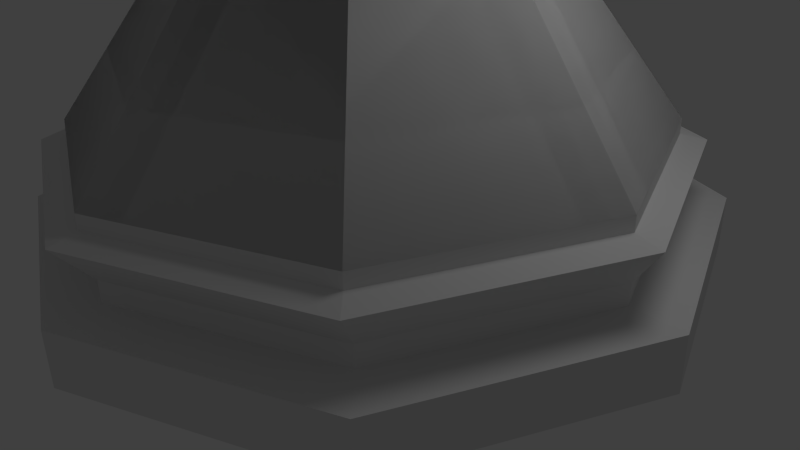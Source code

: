 # Source: MainHouse.blend  (saved by Blender 2.63.0; exported with 4.5.12 LTS)
import bpy
from mathutils import Matrix  # noqa: F401  (used for matrix-valued properties, if any)

bpy.ops.wm.read_factory_settings(use_empty=True)
scene = bpy.context.scene
scene.name = 'Scene'

# ---- collections
col_collection_1 = bpy.data.collections.new('Collection 1'); scene.collection.children.link(col_collection_1)

# ---- world
world_world = bpy.data.worlds.new('World'); scene.world = world_world
world_world.color = (0.05088, 0.05088, 0.05088)
world_world.use_sun_shadow = False
world_world.sun_shadow_jitter_overblur = 0.0
world_world.cycles.sampling_method = 'MANUAL'
world_world.cycles.sample_map_resolution = 256

# ---- cameras
cam_camera = bpy.data.cameras.new('Camera')
cam_camera.clip_end = 100.0
cam_camera.lens = 35.0
cam_camera.sensor_width = 32.0
cam_camera.sensor_height = 18.0
cam_camera.ortho_scale = 7.314
cam_camera.dof.focus_distance = 0.0
cam_camera.dof.aperture_fstop = 128.0

# ---- lights
light_lamp = bpy.data.lights.new('Lamp', 'POINT')
light_lamp.transmission_factor = 0.0
light_lamp.cutoff_distance = 30.0
light_lamp.energy = 100.0
light_lamp.shadow_buffer_clip_start = 1.001
light_lamp.shadow_soft_size = 1.0
light_lamp.shadow_maximum_resolution = 0.006
light_lamp.use_absolute_resolution = True
light_lamp.cycles.use_multiple_importance_sampling = False

# ---- meshes
me_cone = bpy.data.meshes.new('Cone')
me_cone.from_pydata([(0.02293, 3.692, 0.04008), (2.633, 2.61, 0.04008), (3.715, -4.94e-07, 0.04008), (2.633, -2.61, 0.04008), (0.02293, -3.327e-07, 4.912), (0.02293, -3.692, 0.04008), (-2.587, -2.61, 0.04008), (-3.669, -2.887e-07, 0.04008), (-2.587, 2.61, 0.04008), (0.02293, 3.692, 0.04008), (2.633, 2.61, 0.04008), (3.715, -4.94e-07, 0.04008), (2.633, -2.61, 0.04008), (0.02293, -3.327e-07, 4.912), (0.02293, -3.692, 0.04008), (-2.587, -2.61, 0.04008), (-3.669, -2.887e-07, 0.04008), (-2.587, 2.61, 0.04008), (0.02293, 3.692, 0.04008), (2.633, 2.61, 0.04008), (3.715, -4.94e-07, 0.04008), (2.633, -2.61, 0.04008), (0.02293, -3.327e-07, 4.912), (0.02293, -3.692, 0.04008), (-2.587, -2.61, 0.04008), (-3.669, -2.887e-07, 0.04008), (-2.587, 2.61, 0.04008), (0.02293, 3.692, -0.1425), (2.633, 2.61, -0.1425), (3.715, -4.94e-07, -0.1425), (2.633, -2.61, -0.1425), (0.02293, -3.692, -0.1425), (-2.587, -2.61, -0.1425), (-3.669, -2.887e-07, -0.1425), (-2.587, 2.61, -0.1425), (0.02293, 4.025, -0.2207), (2.869, 2.846, -0.2207), (4.048, -5.145e-07, -0.2207), (2.869, -2.846, -0.2207), (0.02293, -4.025, -0.2207), (-2.823, -2.846, -0.2207), (-4.002, -2.905e-07, -0.2207), (-2.823, 2.846, -0.2207), (0.01681, 3.769, -0.721), (2.62, 2.691, -0.721), (3.699, 0.08723, -0.721), (2.62, -2.516, -0.721), (0.01681, -3.595, -0.721), (-2.587, -2.516, -0.721), (-3.665, 0.08723, -0.721), (-2.587, 2.691, -0.721), (0.01681, 3.769, -0.9818), (2.62, 2.691, -0.9818), (3.699, 0.08723, -0.9818), (2.62, -2.516, -0.9818), (0.01681, -3.595, -0.9818), (-2.587, -2.516, -0.9818), (-3.665, 0.08723, -0.9818), (-2.587, 2.691, -0.9818), (0.01528, 4.437, -1.022), (3.076, 3.17, -1.022), (4.344, 0.109, -1.022), (3.076, -2.952, -1.022), (0.01528, -4.219, -1.022), (-3.045, -2.952, -1.022), (-4.313, 0.109, -1.022), (-3.045, 3.17, -1.022), (0.01528, 4.437, -1.7), (3.076, 3.17, -1.7), (4.344, 0.109, -1.7), (3.076, -2.952, -1.7), (0.01528, -4.219, -1.7), (-3.045, -2.952, -1.7), (-4.313, 0.109, -1.7), (-3.045, 3.17, -1.7)], [], [(7, 8, 4), (0, 1, 4), (8, 0, 4), (1, 2, 4), (6, 7, 4), (5, 6, 4), (3, 5, 4), (2, 3, 4), (0, 8, 7, 6, 5, 3, 2, 1), (16, 17, 13), (9, 10, 13), (17, 9, 13), (10, 11, 13), (15, 16, 13), (14, 15, 13), (12, 14, 13), (11, 12, 13), (9, 17, 16, 15, 14, 12, 11, 10), (25, 22, 26), (18, 22, 19), (26, 22, 18), (19, 22, 20), (24, 22, 25), (23, 22, 24), (21, 22, 23), (20, 22, 21), (18, 19, 28, 27), (28, 29, 37, 36), (21, 23, 31, 30), (23, 24, 32, 31), (24, 25, 33, 32), (25, 26, 34, 33), (19, 20, 29, 28), (26, 18, 27, 34), (20, 21, 30, 29), (37, 38, 46, 45), (30, 31, 39, 38), (32, 33, 41, 40), (27, 28, 36, 35), (34, 27, 35, 42), (29, 30, 38, 37), (31, 32, 40, 39), (33, 34, 42, 41), (46, 47, 55, 54), (39, 40, 48, 47), (41, 42, 50, 49), (36, 37, 45, 44), (38, 39, 47, 46), (40, 41, 49, 48), (35, 36, 44, 43), (42, 35, 43, 50), (55, 56, 64, 63), (48, 49, 57, 56), (43, 44, 52, 51), (50, 43, 51, 58), (45, 46, 54, 53), (47, 48, 56, 55), (49, 50, 58, 57), (44, 45, 53, 52), (64, 65, 73, 72), (57, 58, 66, 65), (52, 53, 61, 60), (54, 55, 63, 62), (56, 57, 65, 64), (51, 52, 60, 59), (58, 51, 59, 66), (53, 54, 62, 61), (67, 68, 69, 70, 71, 72, 73, 74), (59, 60, 68, 67), (66, 59, 67, 74), (61, 62, 70, 69), (63, 64, 72, 71), (65, 66, 74, 73), (60, 61, 69, 68), (62, 63, 71, 70)])
me_cone.use_remesh_preserve_volume = False
me_cone.use_remesh_preserve_attributes = False
me_cone.use_mirror_vertex_groups = False
me_cone.update()

# ---- objects
ob_cone = bpy.data.objects.new('Cone', me_cone)
ob_lamp = bpy.data.objects.new('Lamp', light_lamp)
ob_camera = bpy.data.objects.new('Camera', cam_camera)

# ---- transforms, parenting, visibility, modifiers, constraints
ob_cone.location = (-0.02751, -2.403e-07, 1.788)
ob_cone.lineart.crease_threshold = 0.0
ob_lamp.location = (4.076, 1.005, 5.904)
ob_lamp.rotation_euler = (0.6503, 0.05522, 1.866)
ob_lamp.lock_rotations_4d = False
ob_lamp.empty_display_type = 'ARROWS'
ob_lamp.color = (0.0, 0.0, 0.0, 0.0)
ob_lamp.lineart.crease_threshold = 0.0
ob_camera.location = (7.481, -6.508, 5.344)
ob_camera.rotation_euler = (1.109, 0.01082, 0.8149)
ob_camera.lock_rotations_4d = False
ob_camera.empty_display_type = 'ARROWS'
ob_camera.color = (0.0, 0.0, 0.0, 0.0)
ob_camera.display_type = 'WIRE'
ob_camera.lineart.crease_threshold = 0.0

# ---- collection membership
col_collection_1.objects.link(ob_cone)
col_collection_1.objects.link(ob_lamp)
col_collection_1.objects.link(ob_camera)

# ---- scene / render settings (as saved in the file)
scene.camera = ob_camera
scene.frame_start = 1; scene.frame_end = 250; scene.frame_set(1)
scene.render.engine = 'BLENDER_EEVEE_NEXT'
scene.render.image_settings.color_mode = 'RGB'
scene.render.image_settings.compression = 90
scene.render.resolution_percentage = 50
scene.render.dither_intensity = 0.0
scene.render.bake_margin = 2
scene.render.bake_bias = 0.0
scene.cycles.use_denoising = False
scene.cycles.samples = 10
scene.cycles.sampling_pattern = 'TABULATED_SOBOL'
scene.cycles.light_sampling_threshold = 0.0
scene.cycles.use_adaptive_sampling = False
scene.cycles.use_light_tree = False
scene.cycles.blur_glossy = 0.0
scene.cycles.volume_bounces = 1
scene.cycles.pixel_filter_type = 'GAUSSIAN'
scene.cycles.sample_clamp_indirect = 0.0
scene.view_settings.view_transform = 'Standard'
bpy.context.view_layer.update()

